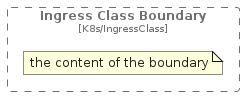

The diagram above was rendered by PlantUML. Its source (embedded in the PNG):
@startuml
' configures the library
!global $INCLUSION_MODE="local"
!global $LIB_BASE_LOCATION="../.."

' loads the library's bootstrap
!include $LIB_BASE_LOCATION/bootstrap.puml

' loads the package bootstrap
include('c4k8s/bootstrap')

' loads the Item which embeds the element IngressClassBoundary
include('c4k8s/Boundary/IngressClassBoundary')

' load the c4model package
include('c4model/bootstrap')
IngressClassBoundary('IngressClassBoundary', 'Ingress Class Boundary') {
  note as note
  the content of the boundary
  end note
}
@enduml